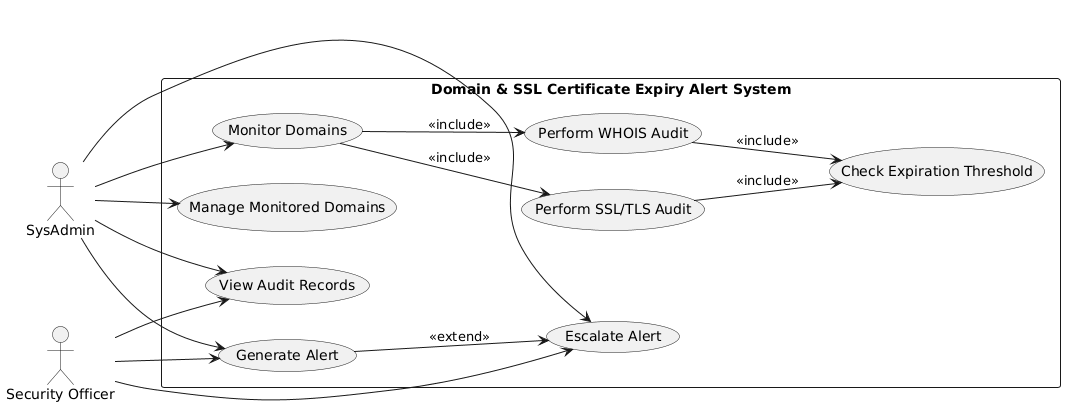

The diagram above was rendered by PlantUML. Its source (embedded in the PNG):
@startuml
left to right direction

actor SysAdmin
actor "Security Officer" as SecurityOfficer

rectangle "Domain & SSL Certificate Expiry Alert System" {

    usecase "Monitor Domains" as UC1
    usecase "Perform WHOIS Audit" as UC2
    usecase "Perform SSL/TLS Audit" as UC3
    usecase "Check Expiration Threshold" as UC4
    usecase "Generate Alert" as UC5
    usecase "Escalate Alert" as UC6
    usecase "View Audit Records" as UC7
    usecase "Manage Monitored Domains" as UC8
}

SysAdmin --> UC1
SysAdmin --> UC5
SysAdmin --> UC6
SysAdmin --> UC7
SysAdmin --> UC8

SecurityOfficer --> UC5
SecurityOfficer --> UC6
SecurityOfficer --> UC7

UC1 --> UC2 : <<include>>
UC1 --> UC3 : <<include>>
UC2 --> UC4 : <<include>>
UC3 --> UC4 : <<include>>
UC5 --> UC6 : <<extend>>
@enduml